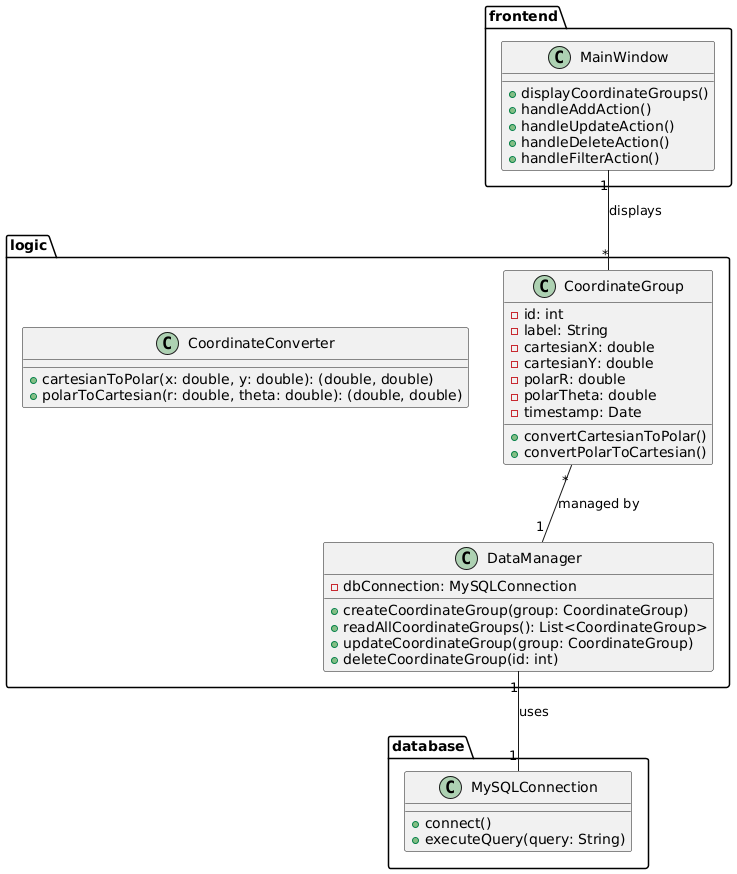

The diagram above was rendered by PlantUML. Its source (embedded in the PNG):
@startuml
package frontend {
  class MainWindow {
    + displayCoordinateGroups()
    + handleAddAction()
    + handleUpdateAction()
    + handleDeleteAction()
    + handleFilterAction()
  }
}

package logic {
  class CoordinateGroup {
    - id: int
    - label: String
    - cartesianX: double
    - cartesianY: double
    - polarR: double
    - polarTheta: double
    - timestamp: Date
    + convertCartesianToPolar()
    + convertPolarToCartesian()
  }

  class CoordinateConverter {
    + cartesianToPolar(x: double, y: double): (double, double)
    + polarToCartesian(r: double, theta: double): (double, double)
  }

  class DataManager {
    - dbConnection: MySQLConnection
    + createCoordinateGroup(group: CoordinateGroup)
    + readAllCoordinateGroups(): List<CoordinateGroup>
    + updateCoordinateGroup(group: CoordinateGroup)
    + deleteCoordinateGroup(id: int)
  }

}

package database {
  class MySQLConnection {
    + connect()
    + executeQuery(query: String)
  }
}


frontend.MainWindow "1" -- "*" logic.CoordinateGroup : displays
logic.CoordinateGroup "*" -- "1" logic.DataManager : managed by
logic.DataManager "1" -- "1" database.MySQLConnection : uses

@enduml